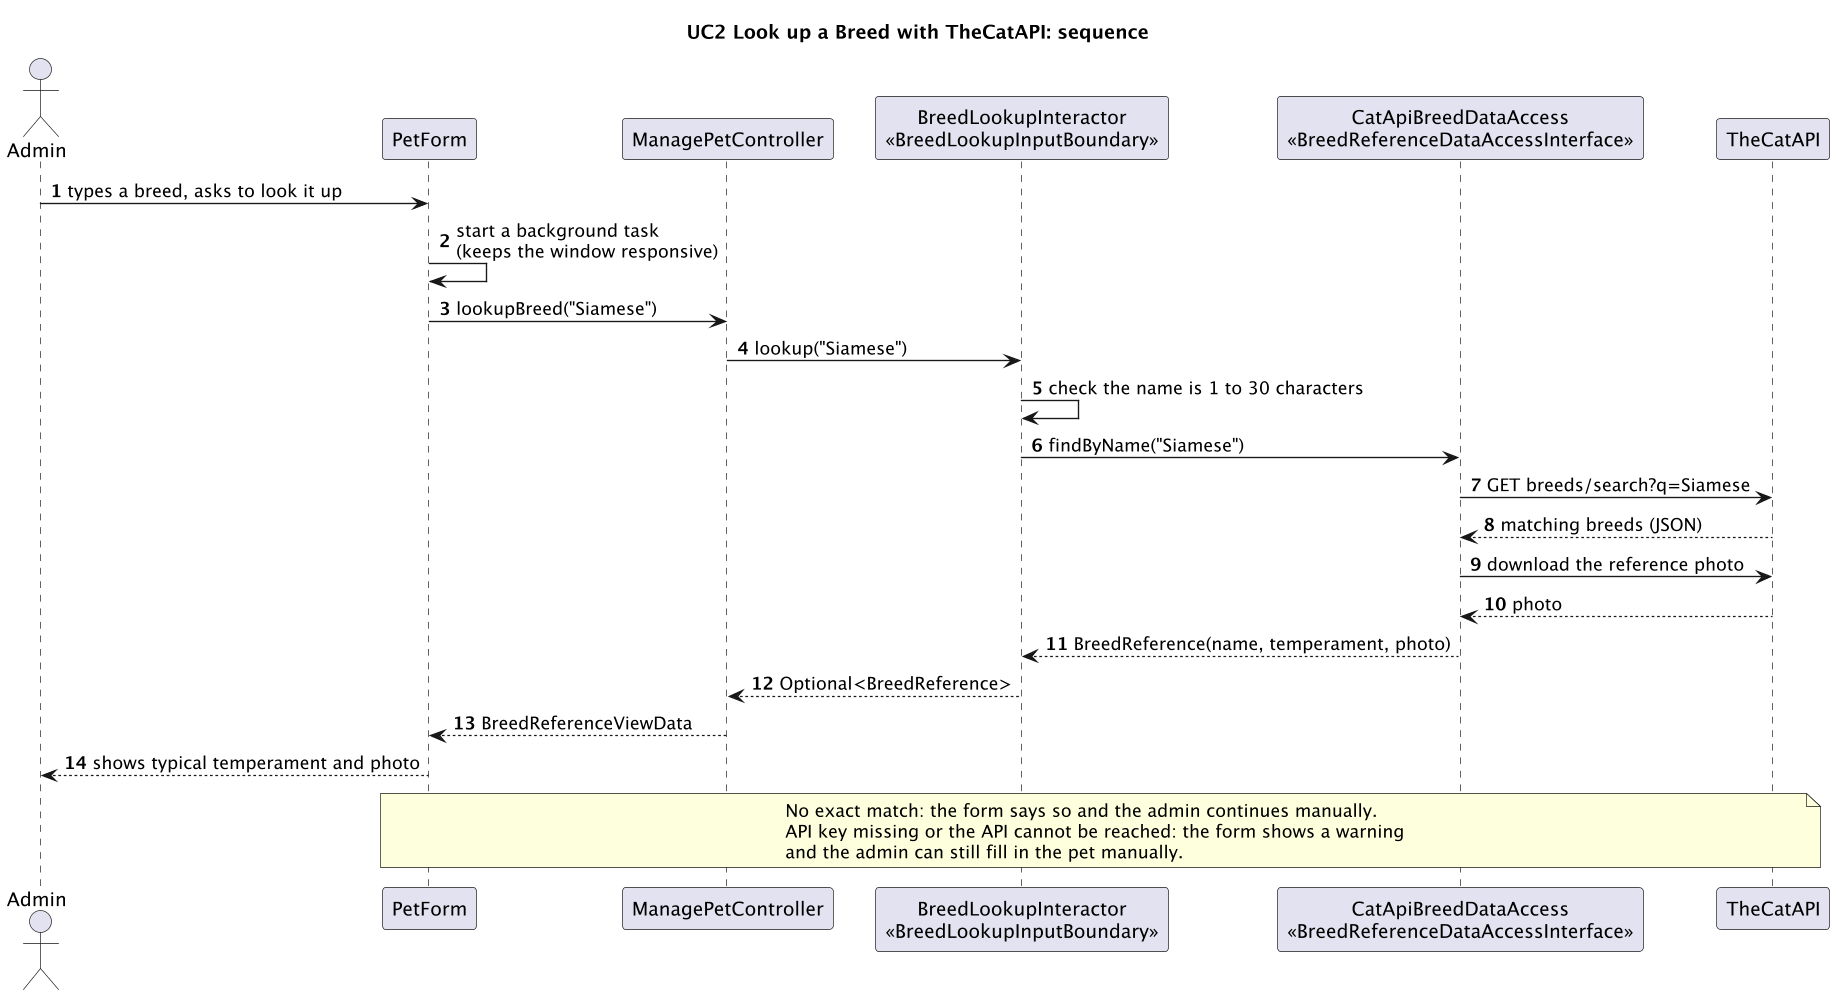

The diagram above was rendered by PlantUML. Its source (embedded in the PNG):
@startuml seq-uc2-breed-lookup
skinparamlocked dpi 130
title UC2 Look up a Breed with TheCatAPI: sequence

skinparam sequenceMessageAlign left
autonumber

actor Admin
participant "PetForm" as Form
participant "ManagePetController" as Controller
participant "BreedLookupInteractor\n<<BreedLookupInputBoundary>>" as Interactor
participant "CatApiBreedDataAccess\n<<BreedReferenceDataAccessInterface>>" as DAO
participant "TheCatAPI" as API

Admin -> Form : types a breed, asks to look it up
Form -> Form : start a background task\n(keeps the window responsive)
Form -> Controller : lookupBreed("Siamese")
Controller -> Interactor : lookup("Siamese")
Interactor -> Interactor : check the name is 1 to 30 characters
Interactor -> DAO : findByName("Siamese")
DAO -> API : GET breeds/search?q=Siamese
API --> DAO : matching breeds (JSON)
DAO -> API : download the reference photo
API --> DAO : photo
DAO --> Interactor : BreedReference(name, temperament, photo)
Interactor --> Controller : Optional<BreedReference>
Controller --> Form : BreedReferenceViewData
Form --> Admin : shows typical temperament and photo

note over Form, API
  No exact match: the form says so and the admin continues manually.
  API key missing or the API cannot be reached: the form shows a warning
  and the admin can still fill in the pet manually.
end note

@enduml